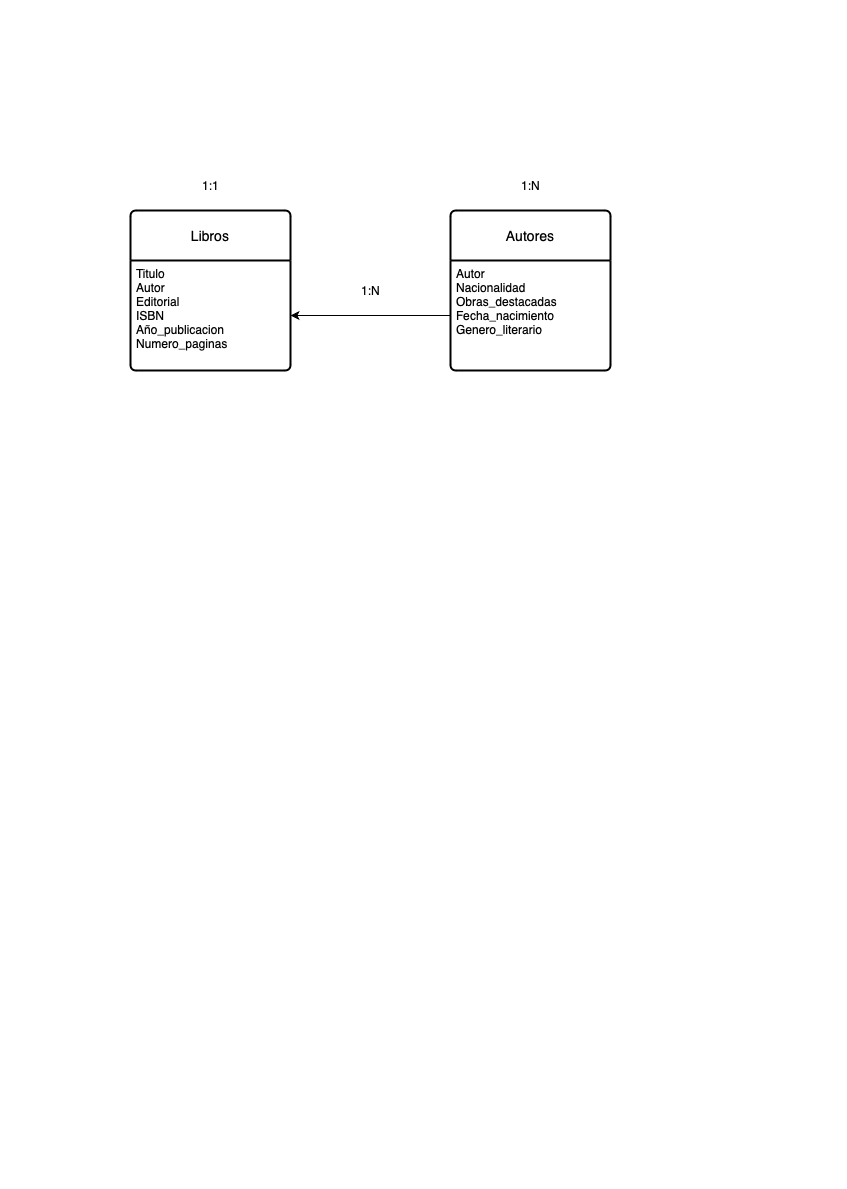

The diagram above was exported from draw.io. Its source (the exported page's mxGraphModel, read from the mxfile embedded in the PNG):
<mxGraphModel dx="619" dy="611" grid="1" gridSize="10" guides="1" tooltips="1" connect="1" arrows="1" fold="1" page="1" pageScale="1" pageWidth="827" pageHeight="1169" math="0" shadow="0">
  <root>
    <mxCell id="0" />
    <mxCell id="1" parent="0" />
    <mxCell id="PKlM6d3Xg9-PAmlHVJr--1" value="Libros" style="swimlane;childLayout=stackLayout;horizontal=1;startSize=50;horizontalStack=0;rounded=1;fontSize=14;fontStyle=0;strokeWidth=2;resizeParent=0;resizeLast=1;shadow=0;dashed=0;align=center;arcSize=4;whiteSpace=wrap;html=1;" vertex="1" parent="1">
      <mxGeometry x="120" y="200" width="160" height="160" as="geometry" />
    </mxCell>
    <mxCell id="PKlM6d3Xg9-PAmlHVJr--2" value="Titulo&lt;br&gt;Autor&lt;div&gt;Editorial&lt;/div&gt;&lt;div&gt;ISBN&lt;/div&gt;&lt;div&gt;Año_publicacion&lt;/div&gt;&lt;div&gt;Numero_paginas&lt;br&gt;&lt;br&gt;&lt;/div&gt;" style="align=left;strokeColor=none;fillColor=none;spacingLeft=4;spacingRight=4;fontSize=12;verticalAlign=top;resizable=0;rotatable=0;part=1;html=1;whiteSpace=wrap;" vertex="1" parent="PKlM6d3Xg9-PAmlHVJr--1">
      <mxGeometry y="50" width="160" height="110" as="geometry" />
    </mxCell>
    <mxCell id="PKlM6d3Xg9-PAmlHVJr--3" value="Autores" style="swimlane;childLayout=stackLayout;horizontal=1;startSize=50;horizontalStack=0;rounded=1;fontSize=14;fontStyle=0;strokeWidth=2;resizeParent=0;resizeLast=1;shadow=0;dashed=0;align=center;arcSize=4;whiteSpace=wrap;html=1;" vertex="1" parent="1">
      <mxGeometry x="440" y="200" width="160" height="160" as="geometry" />
    </mxCell>
    <mxCell id="PKlM6d3Xg9-PAmlHVJr--4" value="Autor&lt;br&gt;Nacionalidad&lt;div&gt;Obras_destacadas&lt;/div&gt;&lt;div&gt;Fecha_nacimiento&lt;/div&gt;&lt;div&gt;Genero_literario&lt;br&gt;&lt;br&gt;&lt;/div&gt;" style="align=left;strokeColor=none;fillColor=none;spacingLeft=4;spacingRight=4;fontSize=12;verticalAlign=top;resizable=0;rotatable=0;part=1;html=1;whiteSpace=wrap;" vertex="1" parent="PKlM6d3Xg9-PAmlHVJr--3">
      <mxGeometry y="50" width="160" height="110" as="geometry" />
    </mxCell>
    <mxCell id="PKlM6d3Xg9-PAmlHVJr--8" style="edgeStyle=orthogonalEdgeStyle;rounded=0;orthogonalLoop=1;jettySize=auto;html=1;entryX=1;entryY=0.5;entryDx=0;entryDy=0;" edge="1" parent="1" source="PKlM6d3Xg9-PAmlHVJr--4" target="PKlM6d3Xg9-PAmlHVJr--2">
      <mxGeometry relative="1" as="geometry" />
    </mxCell>
    <mxCell id="PKlM6d3Xg9-PAmlHVJr--13" value="1:N" style="text;html=1;align=center;verticalAlign=middle;resizable=0;points=[];autosize=1;strokeColor=none;fillColor=none;" vertex="1" parent="1">
      <mxGeometry x="340" y="265" width="40" height="30" as="geometry" />
    </mxCell>
    <mxCell id="PKlM6d3Xg9-PAmlHVJr--14" value="1:1" style="text;html=1;align=center;verticalAlign=middle;resizable=0;points=[];autosize=1;strokeColor=none;fillColor=none;" vertex="1" parent="1">
      <mxGeometry x="180" y="160" width="40" height="30" as="geometry" />
    </mxCell>
    <mxCell id="PKlM6d3Xg9-PAmlHVJr--15" value="1:N" style="text;html=1;align=center;verticalAlign=middle;resizable=0;points=[];autosize=1;strokeColor=none;fillColor=none;" vertex="1" parent="1">
      <mxGeometry x="500" y="160" width="40" height="30" as="geometry" />
    </mxCell>
  </root>
</mxGraphModel>